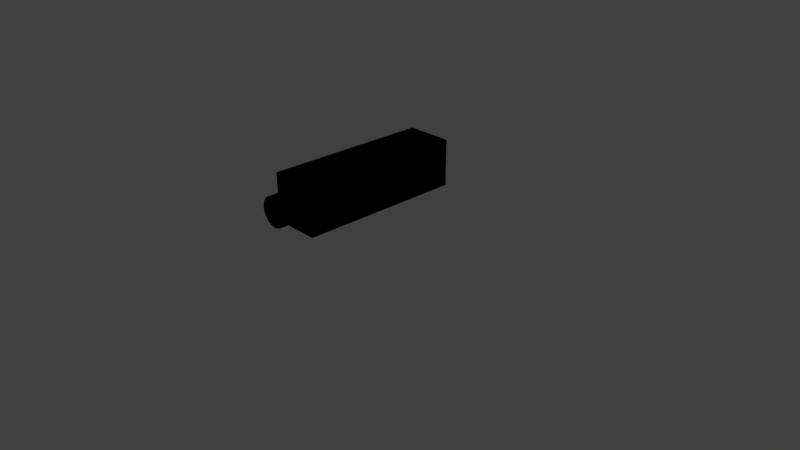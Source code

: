 # Source: gun_test.blend  (saved by Blender 2.79.0; exported with 4.5.12 LTS)
import bpy
from mathutils import Matrix  # noqa: F401  (used for matrix-valued properties, if any)

bpy.ops.wm.read_factory_settings(use_empty=True)
scene = bpy.context.scene
scene.name = 'Scene'

# ---- collections
col_collection_1 = bpy.data.collections.new('Collection 1'); scene.collection.children.link(col_collection_1)

# ---- materials (node trees are filled in below, after node groups)
mat_material_001 = bpy.data.materials.new('Material.001')
mat_material_001.alpha_threshold = 0.0
mat_material_001.use_transparent_shadow = False
mat_material_001.diffuse_color = (0.0, 0.0, 0.0, 1.0)
mat_material_001.roughness = 0.5

# ---- material node trees

# ---- world
world_world = bpy.data.worlds.new('World'); scene.world = world_world
world_world.color = (0.05088, 0.05088, 0.05088)
world_world.use_sun_shadow = False
world_world.sun_shadow_jitter_overblur = 0.0
world_world.cycles.sampling_method = 'MANUAL'

# ---- cameras
cam_camera = bpy.data.cameras.new('Camera')
cam_camera.clip_end = 100.0
cam_camera.lens = 35.0
cam_camera.sensor_width = 32.0
cam_camera.sensor_height = 18.0
cam_camera.ortho_scale = 7.314
cam_camera.dof.focus_distance = 0.0
cam_camera.dof.aperture_fstop = 128.0

# ---- lights
light_lamp = bpy.data.lights.new('Lamp', 'POINT')
light_lamp.transmission_factor = 0.0
light_lamp.cutoff_distance = 30.0
light_lamp.energy = 100.0
light_lamp.shadow_buffer_clip_start = 1.001
light_lamp.shadow_soft_size = 0.1
light_lamp.shadow_maximum_resolution = 0.006
light_lamp.use_absolute_resolution = True

# ---- meshes
me_cube_002 = bpy.data.meshes.new('Cube.002')
me_cube_002.from_pydata([(0.9068, 0.2995, 1.888), (0.9035, 0.2663, 1.888), (0.8938, 0.2343, 1.888), (0.8781, 0.2049, 1.888), (0.8569, 0.1791, 1.888), (0.8311, 0.1579, 1.888), (0.8016, 0.1422, 1.888), (0.7697, 0.1325, 1.888), (0.7365, 0.1292, 1.888), (0.7032, 0.1325, 1.888), (0.6713, 0.1422, 1.888), (0.6418, 0.1579, 1.888), (0.616, 0.1791, 1.888), (0.5948, 0.2049, 1.888), (0.5791, 0.2343, 1.888), (0.5694, 0.2663, 1.888), (0.5661, 0.2995, 1.888), (0.5694, 0.3328, 1.888), (0.5791, 0.3647, 1.888), (0.5948, 0.3942, 1.888), (0.616, 0.42, 1.888), (0.6418, 0.4412, 1.888), (0.6713, 0.4569, 1.888), (0.7032, 0.4666, 1.888), (0.7365, 0.4699, 1.888), (0.7697, 0.4666, 1.888), (0.8016, 0.4569, 1.888), (0.8311, 0.4412, 1.888), (0.8569, 0.42, 1.888), (0.8781, 0.3942, 1.888), (0.8938, 0.3647, 1.888), (0.9035, 0.3328, 1.888), (0.4646, 0.02769, -0.2698), (0.4646, 0.5714, -0.2698), (1.008, 0.02769, -0.2698), (1.008, 0.5714, -0.2698), (0.4646, 0.02769, 1.638), (0.4646, 0.5714, 1.638), (1.008, 0.02769, 1.638), (1.008, 0.5714, 1.638), (0.6713, 0.4569, 1.638), (0.7032, 0.4666, 1.638), (0.7365, 0.4699, 1.638), (0.7697, 0.4666, 1.638), (0.616, 0.42, 1.638), (0.6418, 0.4412, 1.638), (0.5791, 0.3647, 1.638), (0.5948, 0.3942, 1.638), (0.5694, 0.3328, 1.638), (0.5661, 0.2995, 1.638), (0.5694, 0.2663, 1.638), (0.5791, 0.2343, 1.638), (0.5948, 0.2049, 1.638), (0.616, 0.1791, 1.638), (0.7697, 0.1325, 1.638), (0.6713, 0.1422, 1.638), (0.6418, 0.1579, 1.638), (0.7365, 0.1292, 1.638), (0.7032, 0.1325, 1.638), (0.8016, 0.4569, 1.638), (0.8311, 0.1579, 1.638), (0.8016, 0.1422, 1.638), (0.8311, 0.4412, 1.638), (0.8569, 0.42, 1.638), (0.8569, 0.1791, 1.638), (0.8781, 0.3942, 1.638), (0.8781, 0.2049, 1.638), (0.8938, 0.2343, 1.638), (0.8938, 0.3647, 1.638), (0.9035, 0.2663, 1.638), (0.9035, 0.3328, 1.638), (0.9068, 0.2995, 1.638)], [], [(1, 0, 31, 30, 29, 28, 27, 26, 25, 24, 23, 22, 21, 20, 19, 18, 17, 16, 15, 14, 13, 12, 11, 10, 9, 8, 7, 6, 5, 4, 3, 2), (32, 33, 35, 34), (34, 35, 39, 38), (38, 39, 71, 69, 67, 66, 64, 60, 61, 54, 57, 58, 55, 56, 53, 52, 51, 50, 49, 37, 36), (36, 37, 33, 32), (34, 38, 36, 32), (39, 35, 33, 37), (58, 57, 8, 9), (53, 56, 11, 12), (56, 55, 10, 11), (43, 42, 24, 25), (54, 61, 6, 7), (57, 54, 7, 8), (60, 64, 4, 5), (71, 70, 31, 0), (48, 49, 16, 17), (62, 59, 26, 27), (49, 50, 15, 16), (70, 68, 30, 31), (64, 66, 3, 4), (47, 46, 18, 19), (66, 67, 2, 3), (52, 53, 12, 13), (65, 63, 28, 29), (59, 43, 25, 26), (51, 52, 13, 14), (44, 47, 19, 20), (40, 45, 21, 22), (69, 71, 0, 1), (61, 60, 5, 6), (42, 41, 23, 24), (55, 58, 9, 10), (46, 48, 17, 18), (68, 65, 29, 30), (67, 69, 1, 2), (50, 51, 14, 15), (41, 40, 22, 23), (63, 62, 27, 28), (45, 44, 20, 21), (37, 49, 48, 46, 47, 44, 45, 40, 41, 42, 43, 59, 62, 63, 65, 68, 70, 71, 39)])
me_cube_002.materials.append(mat_material_001)
me_cube_002.use_remesh_preserve_volume = False
me_cube_002.use_remesh_preserve_attributes = False
me_cube_002.use_mirror_vertex_groups = False
me_cube_002.update()

# ---- objects
ob_lamp = bpy.data.objects.new('Lamp', light_lamp)
ob_camera = bpy.data.objects.new('Camera', cam_camera)
ob_cube = bpy.data.objects.new('Cube', me_cube_002)

# ---- transforms, parenting, visibility, modifiers, constraints
ob_lamp.location = (4.076, 1.005, 5.904)
ob_lamp.rotation_euler = (0.6503, 0.05522, 1.866)
ob_lamp.lock_rotations_4d = False
ob_lamp.empty_display_type = 'ARROWS'
ob_lamp.color = (0.0, 0.0, 0.0, 0.0)
ob_lamp.lineart.crease_threshold = 0.0
ob_camera.location = (7.481, -6.508, 5.344)
ob_camera.rotation_euler = (1.109, 0.0, 0.8149)
ob_camera.lock_rotations_4d = False
ob_camera.empty_display_type = 'ARROWS'
ob_camera.color = (0.0, 0.0, 0.0, 0.0)
ob_camera.display_type = 'WIRE'
ob_camera.lineart.crease_threshold = 0.0
ob_cube.location = (0.2414, -0.1971, 1.318)
ob_cube.rotation_euler = (1.571, -0.0, 0.0)
ob_cube.lineart.crease_threshold = 0.0

# ---- collection membership
col_collection_1.objects.link(ob_lamp)
col_collection_1.objects.link(ob_camera)
col_collection_1.objects.link(ob_cube)

# ---- scene / render settings (as saved in the file)
scene.camera = ob_camera
scene.frame_start = 1; scene.frame_end = 250; scene.frame_set(1)
scene.render.engine = 'BLENDER_EEVEE_NEXT'
scene.render.resolution_percentage = 50
scene.render.dither_intensity = 0.0
scene.cycles.use_denoising = False
scene.cycles.samples = 128
scene.cycles.sampling_pattern = 'TABULATED_SOBOL'
scene.cycles.use_adaptive_sampling = False
scene.cycles.use_light_tree = False
scene.cycles.blur_glossy = 0.0
scene.cycles.sample_clamp_indirect = 0.0
scene.view_settings.view_transform = 'Standard'
bpy.context.view_layer.update()
